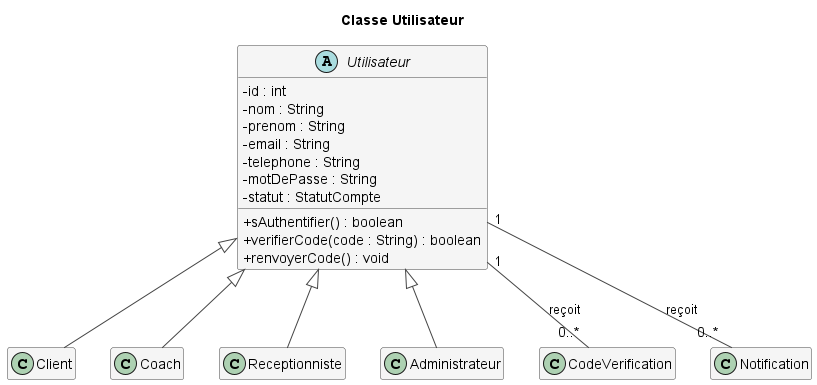

The diagram above was rendered by PlantUML. Its source (embedded in the PNG):
@startuml Utilisateur
!include style.iuml
title Classe Utilisateur
abstract class Utilisateur {
  - id : int
  - nom : String
  - prenom : String
  - email : String
  - telephone : String
  - motDePasse : String
  - statut : StatutCompte
  + sAuthentifier() : boolean
  + verifierCode(code : String) : boolean
  + renvoyerCode() : void
}
class Client
class Coach
class Receptionniste
class Administrateur
class CodeVerification
class Notification
Utilisateur <|-- Client
Utilisateur <|-- Coach
Utilisateur <|-- Receptionniste
Utilisateur <|-- Administrateur
Utilisateur "1" -- "0..*" CodeVerification : reçoit
Utilisateur "1" -- "0..*" Notification : reçoit
@enduml